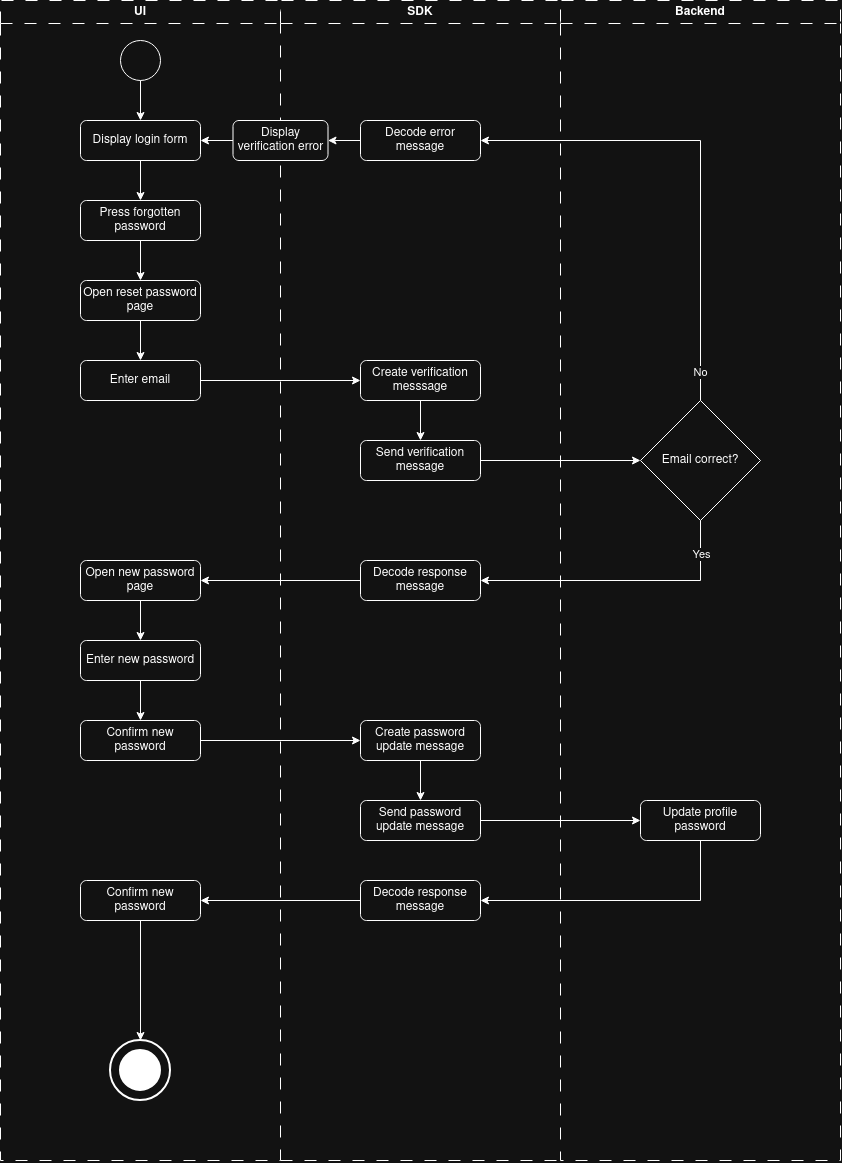

The diagram above was exported from draw.io. Its source (the exported page's mxGraphModel, read from the mxfile embedded in the PNG):
<mxGraphModel dx="1474" dy="938" grid="1" gridSize="10" guides="1" tooltips="1" connect="1" arrows="1" fold="1" page="1" pageScale="1" pageWidth="827" pageHeight="1169" math="0" shadow="0">
  <root>
    <mxCell id="0" />
    <mxCell id="1" parent="0" />
    <mxCell id="ofyazuCTa_rt0_o9Aj1J-2" parent="1" style="swimlane;whiteSpace=wrap;html=1;dashed=1;dashPattern=12 12;" value="UI" vertex="1">
      <mxGeometry height="1160" width="280" x="40" y="80" as="geometry" />
    </mxCell>
    <mxCell id="ofyazuCTa_rt0_o9Aj1J-3" parent="ofyazuCTa_rt0_o9Aj1J-2" style="ellipse;whiteSpace=wrap;html=1;shapeInside=1;aspect=fixed;" value="" vertex="1">
      <mxGeometry height="40" width="40" x="120" y="40" as="geometry" />
    </mxCell>
    <mxCell id="ofyazuCTa_rt0_o9Aj1J-4" parent="ofyazuCTa_rt0_o9Aj1J-2" style="rounded=1;whiteSpace=wrap;html=1;roundedPerimeter=1;" value="Press forgotten password" vertex="1">
      <mxGeometry height="40" width="120" x="80" y="200" as="geometry" />
    </mxCell>
    <mxCell id="ofyazuCTa_rt0_o9Aj1J-5" edge="1" parent="ofyazuCTa_rt0_o9Aj1J-2" source="ofyazuCTa_rt0_o9Aj1J-3" style="edgeStyle=orthogonalEdgeStyle;rounded=0;orthogonalLoop=1;jettySize=auto;html=1;exitX=0.5;exitY=1;exitDx=0;exitDy=0;entryX=0.5;entryY=0;entryDx=0;entryDy=0;" target="ofyazuCTa_rt0_o9Aj1J-22">
      <mxGeometry relative="1" as="geometry" />
    </mxCell>
    <mxCell id="ofyazuCTa_rt0_o9Aj1J-6" parent="ofyazuCTa_rt0_o9Aj1J-2" style="rounded=1;whiteSpace=wrap;html=1;roundedPerimeter=1;" value="Open reset password page" vertex="1">
      <mxGeometry height="40" width="120" x="80" y="280" as="geometry" />
    </mxCell>
    <mxCell id="ofyazuCTa_rt0_o9Aj1J-7" edge="1" parent="ofyazuCTa_rt0_o9Aj1J-2" source="ofyazuCTa_rt0_o9Aj1J-4" style="edgeStyle=orthogonalEdgeStyle;rounded=0;orthogonalLoop=1;jettySize=auto;html=1;exitX=0.5;exitY=1;exitDx=0;exitDy=0;entryX=0.5;entryY=0;entryDx=0;entryDy=0;" target="ofyazuCTa_rt0_o9Aj1J-6">
      <mxGeometry relative="1" as="geometry" />
    </mxCell>
    <mxCell id="ofyazuCTa_rt0_o9Aj1J-9" edge="1" parent="ofyazuCTa_rt0_o9Aj1J-2" source="ofyazuCTa_rt0_o9Aj1J-6" style="edgeStyle=orthogonalEdgeStyle;rounded=0;orthogonalLoop=1;jettySize=auto;html=1;exitX=0.5;exitY=1;exitDx=0;exitDy=0;entryX=0.5;entryY=0;entryDx=0;entryDy=0;" target="ofyazuCTa_rt0_o9Aj1J-12">
      <mxGeometry relative="1" as="geometry">
        <mxPoint x="100.00000000000006" y="359.9999999999999" as="targetPoint" />
      </mxGeometry>
    </mxCell>
    <mxCell id="ofyazuCTa_rt0_o9Aj1J-12" parent="ofyazuCTa_rt0_o9Aj1J-2" style="rounded=1;whiteSpace=wrap;html=1;roundedPerimeter=1;" value="Enter email" vertex="1">
      <mxGeometry height="40" width="120" x="80" y="360" as="geometry" />
    </mxCell>
    <mxCell id="ofyazuCTa_rt0_o9Aj1J-16" parent="ofyazuCTa_rt0_o9Aj1J-2" style="rounded=1;whiteSpace=wrap;html=1;roundedPerimeter=1;" value="Open new password page" vertex="1">
      <mxGeometry height="40" width="120" x="80" y="560" as="geometry" />
    </mxCell>
    <mxCell id="ofyazuCTa_rt0_o9Aj1J-21" edge="1" parent="ofyazuCTa_rt0_o9Aj1J-2" source="ofyazuCTa_rt0_o9Aj1J-22" style="edgeStyle=orthogonalEdgeStyle;rounded=0;orthogonalLoop=1;jettySize=auto;html=1;entryX=0.5;entryY=0;entryDx=0;entryDy=0;" target="ofyazuCTa_rt0_o9Aj1J-4">
      <mxGeometry relative="1" as="geometry" />
    </mxCell>
    <mxCell id="ofyazuCTa_rt0_o9Aj1J-22" parent="ofyazuCTa_rt0_o9Aj1J-2" style="rounded=1;whiteSpace=wrap;html=1;roundedPerimeter=1;" value="Display login form" vertex="1">
      <mxGeometry height="40" width="120" x="80" y="120" as="geometry" />
    </mxCell>
    <mxCell id="ML1FZPu8484kqeP2Yik3-43" edge="1" parent="ofyazuCTa_rt0_o9Aj1J-2" source="ofyazuCTa_rt0_o9Aj1J-16" style="edgeStyle=orthogonalEdgeStyle;rounded=0;orthogonalLoop=1;jettySize=auto;html=1;exitX=0.5;exitY=1;exitDx=0;exitDy=0;" target="ML1FZPu8484kqeP2Yik3-42" value="">
      <mxGeometry relative="1" as="geometry">
        <mxPoint x="180" y="680" as="sourcePoint" />
        <mxPoint x="180" y="1030" as="targetPoint" />
      </mxGeometry>
    </mxCell>
    <mxCell id="ML1FZPu8484kqeP2Yik3-42" parent="ofyazuCTa_rt0_o9Aj1J-2" style="rounded=1;whiteSpace=wrap;html=1;roundedPerimeter=1;" value="Enter new password" vertex="1">
      <mxGeometry height="40" width="120" x="80" y="640" as="geometry" />
    </mxCell>
    <mxCell id="ML1FZPu8484kqeP2Yik3-44" parent="ofyazuCTa_rt0_o9Aj1J-2" style="rounded=1;whiteSpace=wrap;html=1;roundedPerimeter=1;" value="Confirm new password" vertex="1">
      <mxGeometry height="40" width="120" x="80" y="720" as="geometry" />
    </mxCell>
    <mxCell id="ML1FZPu8484kqeP2Yik3-45" edge="1" parent="ofyazuCTa_rt0_o9Aj1J-2" source="ML1FZPu8484kqeP2Yik3-42" style="edgeStyle=orthogonalEdgeStyle;rounded=0;orthogonalLoop=1;jettySize=auto;html=1;" target="ML1FZPu8484kqeP2Yik3-44" value="">
      <mxGeometry relative="1" as="geometry">
        <mxPoint x="180" y="760" as="sourcePoint" />
        <mxPoint x="180" y="1030" as="targetPoint" />
      </mxGeometry>
    </mxCell>
    <mxCell id="ofyazuCTa_rt0_o9Aj1J-18" connectable="0" parent="ofyazuCTa_rt0_o9Aj1J-2" style="group" value="" vertex="1">
      <mxGeometry height="60" width="60" x="110" y="1040" as="geometry" />
    </mxCell>
    <mxCell id="ofyazuCTa_rt0_o9Aj1J-19" parent="ofyazuCTa_rt0_o9Aj1J-18" style="strokeWidth=2;html=1;shape=mxgraph.flowchart.start_2;whiteSpace=wrap;" value="" vertex="1">
      <mxGeometry height="60" width="60" as="geometry" />
    </mxCell>
    <mxCell id="ofyazuCTa_rt0_o9Aj1J-20" parent="ofyazuCTa_rt0_o9Aj1J-18" style="strokeWidth=2;html=1;shape=mxgraph.flowchart.start_2;whiteSpace=wrap;fillStyle=solid;strokeColor=light-dark(#000000,#FFFFFF);fillColor=light-dark(#FFFFFF,#FFFFFF);" value="" vertex="1">
      <mxGeometry height="40" width="40" x="10" y="10" as="geometry" />
    </mxCell>
    <mxCell id="ML1FZPu8484kqeP2Yik3-53" parent="ofyazuCTa_rt0_o9Aj1J-2" style="rounded=1;whiteSpace=wrap;html=1;roundedPerimeter=1;" value="Confirm new password" vertex="1">
      <mxGeometry height="40" width="120" x="80" y="880" as="geometry" />
    </mxCell>
    <mxCell id="ML1FZPu8484kqeP2Yik3-56" edge="1" parent="ofyazuCTa_rt0_o9Aj1J-2" source="ML1FZPu8484kqeP2Yik3-53" style="edgeStyle=orthogonalEdgeStyle;rounded=0;orthogonalLoop=1;jettySize=auto;html=1;entryX=0.5;entryY=0;entryDx=0;entryDy=0;entryPerimeter=0;" target="ofyazuCTa_rt0_o9Aj1J-19">
      <mxGeometry relative="1" as="geometry" />
    </mxCell>
    <mxCell id="ofyazuCTa_rt0_o9Aj1J-23" parent="1" style="swimlane;whiteSpace=wrap;html=1;dashed=1;dashPattern=12 12;" value="Backend" vertex="1">
      <mxGeometry height="1160" width="280" x="600" y="80" as="geometry" />
    </mxCell>
    <mxCell id="ofyazuCTa_rt0_o9Aj1J-29" edge="1" parent="ofyazuCTa_rt0_o9Aj1J-23" style="edgeStyle=orthogonalEdgeStyle;rounded=0;orthogonalLoop=1;jettySize=auto;html=1;exitX=0.5;exitY=1;exitDx=0;exitDy=0;entryX=0.5;entryY=0;entryDx=0;entryDy=0;">
      <mxGeometry relative="1" as="geometry">
        <mxPoint x="100" y="1080.0000000000002" as="sourcePoint" />
      </mxGeometry>
    </mxCell>
    <mxCell id="ofyazuCTa_rt0_o9Aj1J-30" connectable="0" parent="ofyazuCTa_rt0_o9Aj1J-29" style="edgeLabel;html=1;align=center;verticalAlign=middle;resizable=0;points=[];" value="Yes" vertex="1">
      <mxGeometry relative="1" x="-0.1638" y="1" as="geometry">
        <mxPoint as="offset" />
      </mxGeometry>
    </mxCell>
    <mxCell id="ofyazuCTa_rt0_o9Aj1J-41" parent="ofyazuCTa_rt0_o9Aj1J-23" style="rhombus;whiteSpace=wrap;html=1;shapeInside=1;" value="Email correct?" vertex="1">
      <mxGeometry height="120" width="120" x="79.99999999999994" y="400" as="geometry" />
    </mxCell>
    <mxCell id="ML1FZPu8484kqeP2Yik3-50" parent="ofyazuCTa_rt0_o9Aj1J-23" style="rounded=1;whiteSpace=wrap;html=1;roundedPerimeter=1;" value="Update profile password" vertex="1">
      <mxGeometry height="40" width="120" x="80" y="800" as="geometry" />
    </mxCell>
    <mxCell id="ofyazuCTa_rt0_o9Aj1J-37" parent="1" style="swimlane;whiteSpace=wrap;html=1;dashed=1;dashPattern=12 12;strokeWidth=1;swimlaneHead=1;swimlaneBody=0;" value="SDK" vertex="1">
      <mxGeometry height="1160" width="280" x="320" y="80" as="geometry" />
    </mxCell>
    <mxCell id="ofyazuCTa_rt0_o9Aj1J-38" edge="1" parent="ofyazuCTa_rt0_o9Aj1J-37" style="edgeStyle=orthogonalEdgeStyle;rounded=0;orthogonalLoop=1;jettySize=auto;html=1;entryX=0.5;entryY=0;entryDx=0;entryDy=0;">
      <mxGeometry relative="1" as="geometry">
        <mxPoint y="880.0000000000002" as="sourcePoint" />
      </mxGeometry>
    </mxCell>
    <mxCell id="ofyazuCTa_rt0_o9Aj1J-42" edge="1" parent="ofyazuCTa_rt0_o9Aj1J-37" style="edgeStyle=orthogonalEdgeStyle;rounded=0;orthogonalLoop=1;jettySize=auto;html=1;entryX=0.5;entryY=0;entryDx=0;entryDy=0;">
      <mxGeometry relative="1" as="geometry">
        <mxPoint y="720" as="sourcePoint" />
      </mxGeometry>
    </mxCell>
    <mxCell id="ofyazuCTa_rt0_o9Aj1J-45" edge="1" parent="ofyazuCTa_rt0_o9Aj1J-37" style="edgeStyle=orthogonalEdgeStyle;rounded=0;orthogonalLoop=1;jettySize=auto;html=1;entryX=0.5;entryY=0;entryDx=0;entryDy=0;">
      <mxGeometry relative="1" as="geometry">
        <mxPoint y="1040.0000000000002" as="sourcePoint" />
      </mxGeometry>
    </mxCell>
    <mxCell id="ofyazuCTa_rt0_o9Aj1J-48" edge="1" parent="ofyazuCTa_rt0_o9Aj1J-37" style="edgeStyle=orthogonalEdgeStyle;rounded=0;orthogonalLoop=1;jettySize=auto;html=1;exitX=0.5;exitY=1;exitDx=0;exitDy=0;entryX=0.5;entryY=0;entryDx=0;entryDy=0;">
      <mxGeometry relative="1" as="geometry">
        <mxPoint y="1200" as="sourcePoint" />
      </mxGeometry>
    </mxCell>
    <mxCell id="ofyazuCTa_rt0_o9Aj1J-76" edge="1" parent="ofyazuCTa_rt0_o9Aj1J-37" source="ofyazuCTa_rt0_o9Aj1J-67" style="edgeStyle=orthogonalEdgeStyle;rounded=0;orthogonalLoop=1;jettySize=auto;html=1;exitX=0.5;exitY=1;exitDx=0;exitDy=0;entryX=0.5;entryY=0;entryDx=0;entryDy=0;" target="ofyazuCTa_rt0_o9Aj1J-75">
      <mxGeometry relative="1" as="geometry" />
    </mxCell>
    <mxCell id="ofyazuCTa_rt0_o9Aj1J-67" parent="ofyazuCTa_rt0_o9Aj1J-37" style="rounded=1;whiteSpace=wrap;html=1;roundedPerimeter=1;" value="Create verification messsage" vertex="1">
      <mxGeometry height="40" width="120" x="80" y="360" as="geometry" />
    </mxCell>
    <mxCell id="ofyazuCTa_rt0_o9Aj1J-75" parent="ofyazuCTa_rt0_o9Aj1J-37" style="rounded=1;whiteSpace=wrap;html=1;roundedPerimeter=1;" value="Send verification message" vertex="1">
      <mxGeometry height="40" width="120" x="80" y="440" as="geometry" />
    </mxCell>
    <mxCell id="ofyazuCTa_rt0_o9Aj1J-77" parent="ofyazuCTa_rt0_o9Aj1J-37" style="rounded=1;whiteSpace=wrap;html=1;roundedPerimeter=1;" value="Decode error message" vertex="1">
      <mxGeometry height="40" width="120" x="80" y="120" as="geometry" />
    </mxCell>
    <mxCell id="ML1FZPu8484kqeP2Yik3-49" edge="1" parent="ofyazuCTa_rt0_o9Aj1J-37" source="ML1FZPu8484kqeP2Yik3-46" style="edgeStyle=orthogonalEdgeStyle;rounded=0;orthogonalLoop=1;jettySize=auto;html=1;exitX=0.5;exitY=1;exitDx=0;exitDy=0;entryX=0.5;entryY=0;entryDx=0;entryDy=0;" target="ML1FZPu8484kqeP2Yik3-48">
      <mxGeometry relative="1" as="geometry" />
    </mxCell>
    <mxCell id="ML1FZPu8484kqeP2Yik3-46" parent="ofyazuCTa_rt0_o9Aj1J-37" style="rounded=1;whiteSpace=wrap;html=1;roundedPerimeter=1;" value="Create password update message" vertex="1">
      <mxGeometry height="40" width="120" x="80" y="720" as="geometry" />
    </mxCell>
    <mxCell id="ML1FZPu8484kqeP2Yik3-48" parent="ofyazuCTa_rt0_o9Aj1J-37" style="rounded=1;whiteSpace=wrap;html=1;roundedPerimeter=1;" value="Send password update message" vertex="1">
      <mxGeometry height="40" width="120" x="80" y="800" as="geometry" />
    </mxCell>
    <mxCell id="ML1FZPu8484kqeP2Yik3-54" parent="ofyazuCTa_rt0_o9Aj1J-37" style="rounded=1;whiteSpace=wrap;html=1;roundedPerimeter=1;" value="Decode response message" vertex="1">
      <mxGeometry height="40" width="120" x="80" y="880" as="geometry" />
    </mxCell>
    <mxCell id="ofyazuCTa_rt0_o9Aj1J-51" edge="1" parent="1" source="ofyazuCTa_rt0_o9Aj1J-12" style="edgeStyle=orthogonalEdgeStyle;rounded=0;orthogonalLoop=1;jettySize=auto;html=1;exitX=1;exitY=0.5;exitDx=0;exitDy=0;entryX=0;entryY=0.5;entryDx=0;entryDy=0;" target="ofyazuCTa_rt0_o9Aj1J-67">
      <mxGeometry relative="1" as="geometry">
        <mxPoint x="380.000048828125" y="700.0000244140625" as="targetPoint" />
      </mxGeometry>
    </mxCell>
    <mxCell id="ofyazuCTa_rt0_o9Aj1J-55" edge="1" parent="1" style="edgeStyle=orthogonalEdgeStyle;rounded=0;orthogonalLoop=1;jettySize=auto;html=1;exitX=0;exitY=0.5;exitDx=0;exitDy=0;entryX=1;entryY=0.5;entryDx=0;entryDy=0;">
      <mxGeometry relative="1" as="geometry">
        <mxPoint x="640" y="940.0000000000002" as="sourcePoint" />
      </mxGeometry>
    </mxCell>
    <mxCell id="ofyazuCTa_rt0_o9Aj1J-56" connectable="0" parent="ofyazuCTa_rt0_o9Aj1J-55" style="edgeLabel;html=1;align=center;verticalAlign=middle;resizable=0;points=[];" value="No" vertex="1">
      <mxGeometry relative="1" x="-0.0877" as="geometry">
        <mxPoint as="offset" />
      </mxGeometry>
    </mxCell>
    <mxCell id="ofyazuCTa_rt0_o9Aj1J-57" edge="1" parent="1" source="ofyazuCTa_rt0_o9Aj1J-71" style="edgeStyle=orthogonalEdgeStyle;rounded=0;orthogonalLoop=1;jettySize=auto;html=1;entryX=1;entryY=0.5;entryDx=0;entryDy=0;" target="ofyazuCTa_rt0_o9Aj1J-22">
      <mxGeometry relative="1" as="geometry" />
    </mxCell>
    <mxCell id="ofyazuCTa_rt0_o9Aj1J-60" edge="1" parent="1" style="edgeStyle=orthogonalEdgeStyle;rounded=0;orthogonalLoop=1;jettySize=auto;html=1;exitX=1;exitY=0.5;exitDx=0;exitDy=0;entryX=0.5;entryY=0;entryDx=0;entryDy=0;">
      <mxGeometry relative="1" as="geometry">
        <mxPoint x="380" y="860" as="sourcePoint" />
      </mxGeometry>
    </mxCell>
    <mxCell id="ofyazuCTa_rt0_o9Aj1J-61" edge="1" parent="1" style="edgeStyle=orthogonalEdgeStyle;rounded=0;orthogonalLoop=1;jettySize=auto;html=1;exitX=0;exitY=0.5;exitDx=0;exitDy=0;entryX=1;entryY=0.5;entryDx=0;entryDy=0;">
      <mxGeometry relative="1" as="geometry">
        <mxPoint x="640" y="1100.0000000000002" as="sourcePoint" />
      </mxGeometry>
    </mxCell>
    <mxCell id="ofyazuCTa_rt0_o9Aj1J-62" connectable="0" parent="ofyazuCTa_rt0_o9Aj1J-61" style="edgeLabel;html=1;align=center;verticalAlign=middle;resizable=0;points=[];" value="No" vertex="1">
      <mxGeometry relative="1" x="-0.0969" y="1" as="geometry">
        <mxPoint as="offset" />
      </mxGeometry>
    </mxCell>
    <mxCell id="ofyazuCTa_rt0_o9Aj1J-63" edge="1" parent="1" source="ofyazuCTa_rt0_o9Aj1J-37" style="endArrow=none;dashed=1;html=1;rounded=0;exitX=0;exitY=1;exitDx=0;exitDy=0;entryX=0;entryY=1;entryDx=0;entryDy=0;dashPattern=12 12;" target="ofyazuCTa_rt0_o9Aj1J-23" value="">
      <mxGeometry height="50" relative="1" width="50" as="geometry">
        <mxPoint x="470.000048828125" y="1530.0000244140624" as="sourcePoint" />
        <mxPoint x="520.000048828125" y="1480.0000244140624" as="targetPoint" />
      </mxGeometry>
    </mxCell>
    <mxCell id="ofyazuCTa_rt0_o9Aj1J-64" edge="1" parent="1" style="edgeStyle=orthogonalEdgeStyle;rounded=0;orthogonalLoop=1;jettySize=auto;html=1;exitX=0;exitY=0.5;exitDx=0;exitDy=0;entryX=1;entryY=0.5;entryDx=0;entryDy=0;">
      <mxGeometry relative="1" as="geometry">
        <mxPoint x="640" y="1260.0000000000002" as="sourcePoint" />
      </mxGeometry>
    </mxCell>
    <mxCell id="ofyazuCTa_rt0_o9Aj1J-65" connectable="0" parent="ofyazuCTa_rt0_o9Aj1J-64" style="edgeLabel;html=1;align=center;verticalAlign=middle;resizable=0;points=[];" value="No" vertex="1">
      <mxGeometry relative="1" x="-0.1046" as="geometry">
        <mxPoint as="offset" />
      </mxGeometry>
    </mxCell>
    <mxCell id="ofyazuCTa_rt0_o9Aj1J-70" edge="1" parent="1" source="ofyazuCTa_rt0_o9Aj1J-75" style="edgeStyle=orthogonalEdgeStyle;rounded=0;orthogonalLoop=1;jettySize=auto;html=1;exitX=1;exitY=0.5;exitDx=0;exitDy=0;entryX=0;entryY=0.5;entryDx=0;entryDy=0;" target="ofyazuCTa_rt0_o9Aj1J-41">
      <mxGeometry relative="1" x="-0.3478" as="geometry" />
    </mxCell>
    <mxCell id="ofyazuCTa_rt0_o9Aj1J-72" edge="1" parent="1" source="ofyazuCTa_rt0_o9Aj1J-41" style="edgeStyle=orthogonalEdgeStyle;rounded=0;orthogonalLoop=1;jettySize=auto;html=1;exitX=0.5;exitY=0;exitDx=0;exitDy=0;entryX=1;entryY=0.5;entryDx=0;entryDy=0;" target="ofyazuCTa_rt0_o9Aj1J-77" value="">
      <mxGeometry relative="1" x="0.3167" as="geometry">
        <mxPoint x="620" y="400" as="sourcePoint" />
        <mxPoint x="208" y="220" as="targetPoint" />
      </mxGeometry>
    </mxCell>
    <mxCell id="ofyazuCTa_rt0_o9Aj1J-73" connectable="0" parent="ofyazuCTa_rt0_o9Aj1J-72" style="edgeLabel;html=1;align=center;verticalAlign=middle;resizable=0;points=[];" value="No" vertex="1">
      <mxGeometry relative="1" x="-0.8792" y="1" as="geometry">
        <mxPoint as="offset" />
      </mxGeometry>
    </mxCell>
    <mxCell id="ofyazuCTa_rt0_o9Aj1J-71" parent="1" style="rounded=1;whiteSpace=wrap;html=1;roundedPerimeter=1;" value="Display verification error" vertex="1">
      <mxGeometry height="40" width="95" x="272.500048828125" y="200.00002441406252" as="geometry" />
    </mxCell>
    <mxCell id="ofyazuCTa_rt0_o9Aj1J-52" edge="1" parent="1" source="ofyazuCTa_rt0_o9Aj1J-79" style="edgeStyle=orthogonalEdgeStyle;rounded=0;orthogonalLoop=1;jettySize=auto;html=1;entryX=1;entryY=0.5;entryDx=0;entryDy=0;" target="ofyazuCTa_rt0_o9Aj1J-16">
      <mxGeometry relative="1" x="-0.7333" as="geometry">
        <mxPoint x="540" y="700" as="sourcePoint" />
        <mxPoint x="700" y="680" as="targetPoint" />
      </mxGeometry>
    </mxCell>
    <mxCell id="ofyazuCTa_rt0_o9Aj1J-78" edge="1" parent="1" source="ofyazuCTa_rt0_o9Aj1J-77" style="edgeStyle=orthogonalEdgeStyle;rounded=0;orthogonalLoop=1;jettySize=auto;html=1;exitX=0;exitY=0.5;exitDx=0;exitDy=0;entryX=1;entryY=0.5;entryDx=0;entryDy=0;" target="ofyazuCTa_rt0_o9Aj1J-71">
      <mxGeometry relative="1" as="geometry" />
    </mxCell>
    <mxCell id="ofyazuCTa_rt0_o9Aj1J-80" edge="1" parent="1" source="ofyazuCTa_rt0_o9Aj1J-41" style="edgeStyle=orthogonalEdgeStyle;rounded=0;orthogonalLoop=1;jettySize=auto;html=1;exitX=0.5;exitY=1;exitDx=0;exitDy=0;entryX=1;entryY=0.5;entryDx=0;entryDy=0;" target="ofyazuCTa_rt0_o9Aj1J-79" value="">
      <mxGeometry relative="1" x="-0.7333" as="geometry">
        <mxPoint x="740" y="600" as="sourcePoint" />
        <mxPoint x="240" y="660" as="targetPoint" />
      </mxGeometry>
    </mxCell>
    <mxCell id="ofyazuCTa_rt0_o9Aj1J-81" connectable="0" parent="ofyazuCTa_rt0_o9Aj1J-80" style="edgeLabel;html=1;align=center;verticalAlign=middle;resizable=0;points=[];" value="Yes" vertex="1">
      <mxGeometry relative="1" x="-0.7633" as="geometry">
        <mxPoint as="offset" />
      </mxGeometry>
    </mxCell>
    <mxCell id="ofyazuCTa_rt0_o9Aj1J-79" parent="1" style="rounded=1;whiteSpace=wrap;html=1;roundedPerimeter=1;" value="Decode response message" vertex="1">
      <mxGeometry height="40" width="120" x="400" y="640" as="geometry" />
    </mxCell>
    <mxCell id="ML1FZPu8484kqeP2Yik3-47" edge="1" parent="1" source="ML1FZPu8484kqeP2Yik3-44" style="edgeStyle=orthogonalEdgeStyle;rounded=0;orthogonalLoop=1;jettySize=auto;html=1;exitX=1;exitY=0.5;exitDx=0;exitDy=0;entryX=0;entryY=0.5;entryDx=0;entryDy=0;" target="ML1FZPu8484kqeP2Yik3-46">
      <mxGeometry relative="1" as="geometry" />
    </mxCell>
    <mxCell id="ML1FZPu8484kqeP2Yik3-51" edge="1" parent="1" source="ML1FZPu8484kqeP2Yik3-48" style="edgeStyle=orthogonalEdgeStyle;rounded=0;orthogonalLoop=1;jettySize=auto;html=1;exitX=1;exitY=0.5;exitDx=0;exitDy=0;entryX=0;entryY=0.5;entryDx=0;entryDy=0;" target="ML1FZPu8484kqeP2Yik3-50">
      <mxGeometry relative="1" as="geometry" />
    </mxCell>
    <mxCell id="ML1FZPu8484kqeP2Yik3-52" edge="1" parent="1" source="ML1FZPu8484kqeP2Yik3-50" style="edgeStyle=orthogonalEdgeStyle;rounded=0;orthogonalLoop=1;jettySize=auto;html=1;exitX=0.5;exitY=1;exitDx=0;exitDy=0;entryX=1;entryY=0.5;entryDx=0;entryDy=0;" target="ML1FZPu8484kqeP2Yik3-54">
      <mxGeometry relative="1" as="geometry">
        <mxPoint x="180" y="960" as="targetPoint" />
      </mxGeometry>
    </mxCell>
    <mxCell id="ML1FZPu8484kqeP2Yik3-55" edge="1" parent="1" source="ML1FZPu8484kqeP2Yik3-54" style="edgeStyle=orthogonalEdgeStyle;rounded=0;orthogonalLoop=1;jettySize=auto;html=1;exitX=0;exitY=0.5;exitDx=0;exitDy=0;entryX=1;entryY=0.5;entryDx=0;entryDy=0;" target="ML1FZPu8484kqeP2Yik3-53">
      <mxGeometry relative="1" as="geometry" />
    </mxCell>
  </root>
</mxGraphModel>